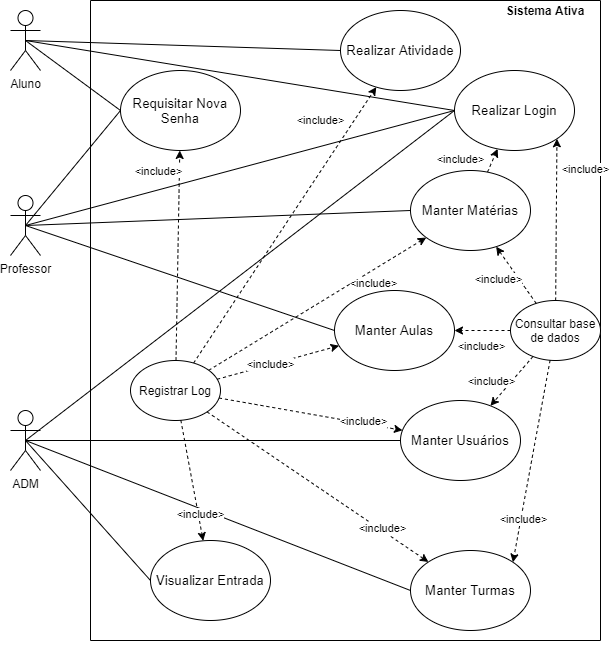

The diagram above was exported from draw.io. Its source (the exported page's mxGraphModel, read from the mxfile embedded in the PNG):
<mxGraphModel dx="1422" dy="745" grid="1" gridSize="10" guides="1" tooltips="1" connect="1" arrows="1" fold="1" page="1" pageScale="1" pageWidth="827" pageHeight="1169" math="0" shadow="0">
  <root>
    <mxCell id="0" />
    <mxCell id="1" parent="0" />
    <mxCell id="SNAybM7rIbxXDNxkc9ob-36" value="" style="endArrow=classic;html=1;dashed=1;" edge="1" parent="1" source="SNAybM7rIbxXDNxkc9ob-21" target="Mz5Zlu6cLXg5VAa9No9a-55">
      <mxGeometry width="50" height="50" relative="1" as="geometry">
        <mxPoint x="400.1863356016179" y="931.6721154487082" as="sourcePoint" />
        <mxPoint x="319.7445300977822" y="777.7721445348877" as="targetPoint" />
      </mxGeometry>
    </mxCell>
    <mxCell id="SNAybM7rIbxXDNxkc9ob-37" value="&amp;lt;include&amp;gt;" style="edgeLabel;html=1;align=center;verticalAlign=middle;resizable=0;points=[];" vertex="1" connectable="0" parent="SNAybM7rIbxXDNxkc9ob-36">
      <mxGeometry x="0.5676" y="2" relative="1" as="geometry">
        <mxPoint x="-14.42" y="-25.47" as="offset" />
      </mxGeometry>
    </mxCell>
    <mxCell id="SNAybM7rIbxXDNxkc9ob-34" value="" style="endArrow=classic;html=1;dashed=1;" edge="1" parent="1" source="SNAybM7rIbxXDNxkc9ob-21" target="Mz5Zlu6cLXg5VAa9No9a-17">
      <mxGeometry width="50" height="50" relative="1" as="geometry">
        <mxPoint x="390.1863356016179" y="921.6721154487082" as="sourcePoint" />
        <mxPoint x="309.7445300977822" y="767.7721445348877" as="targetPoint" />
      </mxGeometry>
    </mxCell>
    <mxCell id="SNAybM7rIbxXDNxkc9ob-35" value="&amp;lt;include&amp;gt;" style="edgeLabel;html=1;align=center;verticalAlign=middle;resizable=0;points=[];" vertex="1" connectable="0" parent="SNAybM7rIbxXDNxkc9ob-34">
      <mxGeometry x="0.5676" y="2" relative="1" as="geometry">
        <mxPoint x="-19.28" y="-24.990000000000002" as="offset" />
      </mxGeometry>
    </mxCell>
    <mxCell id="SNAybM7rIbxXDNxkc9ob-21" value="Registrar Log" style="ellipse;whiteSpace=wrap;html=1;" vertex="1" parent="1">
      <mxGeometry x="210" y="680" width="90" height="60" as="geometry" />
    </mxCell>
    <mxCell id="Mz5Zlu6cLXg5VAa9No9a-15" value="&lt;span style=&quot;color: rgb(0 , 0 , 0) ; font-family: &amp;#34;arial&amp;#34; ; font-size: 13.3333px&quot;&gt;Realizar Login&lt;/span&gt;" style="ellipse;whiteSpace=wrap;html=1;fontColor=#FFFFFF;" parent="1" vertex="1">
      <mxGeometry x="534" y="390" width="120" height="80" as="geometry" />
    </mxCell>
    <mxCell id="Mz5Zlu6cLXg5VAa9No9a-3" value="&lt;span&gt;Professor&lt;/span&gt;" style="shape=umlActor;verticalLabelPosition=bottom;verticalAlign=top;html=1;outlineConnect=0;" parent="1" vertex="1">
      <mxGeometry x="90" y="515" width="30" height="60" as="geometry" />
    </mxCell>
    <mxCell id="Mz5Zlu6cLXg5VAa9No9a-9" value="Aluno" style="shape=umlActor;verticalLabelPosition=bottom;verticalAlign=top;html=1;outlineConnect=0;" parent="1" vertex="1">
      <mxGeometry x="90" y="330" width="30" height="60" as="geometry" />
    </mxCell>
    <mxCell id="Mz5Zlu6cLXg5VAa9No9a-17" value="&lt;span style=&quot;color: rgb(0 , 0 , 0) ; font-family: &amp;#34;arial&amp;#34; ; font-size: 13.3333px&quot;&gt;Requisitar Nova Senha&lt;/span&gt;" style="ellipse;whiteSpace=wrap;html=1;fontColor=#FFFFFF;" parent="1" vertex="1">
      <mxGeometry x="200" y="390" width="120" height="80" as="geometry" />
    </mxCell>
    <mxCell id="Mz5Zlu6cLXg5VAa9No9a-45" value="" style="endArrow=none;html=1;fontColor=#000000;exitX=0.5;exitY=0.5;exitDx=0;exitDy=0;exitPerimeter=0;entryX=0;entryY=0.5;entryDx=0;entryDy=0;" parent="1" source="Mz5Zlu6cLXg5VAa9No9a-9" target="Mz5Zlu6cLXg5VAa9No9a-15" edge="1">
      <mxGeometry width="50" height="50" relative="1" as="geometry">
        <mxPoint x="170" y="365" as="sourcePoint" />
        <mxPoint x="302" y="390" as="targetPoint" />
      </mxGeometry>
    </mxCell>
    <mxCell id="Mz5Zlu6cLXg5VAa9No9a-50" value="&lt;span&gt;ADM&lt;/span&gt;" style="shape=umlActor;verticalLabelPosition=bottom;verticalAlign=top;html=1;outlineConnect=0;fontColor=#000000;" parent="1" vertex="1">
      <mxGeometry x="90" y="730" width="30" height="60" as="geometry" />
    </mxCell>
    <mxCell id="Mz5Zlu6cLXg5VAa9No9a-54" value="" style="endArrow=none;html=1;fontColor=#000000;exitX=0.5;exitY=0.5;exitDx=0;exitDy=0;exitPerimeter=0;entryX=0;entryY=0.5;entryDx=0;entryDy=0;" parent="1" source="Mz5Zlu6cLXg5VAa9No9a-9" target="Mz5Zlu6cLXg5VAa9No9a-17" edge="1">
      <mxGeometry width="50" height="50" relative="1" as="geometry">
        <mxPoint x="155" y="260" as="sourcePoint" />
        <mxPoint x="312.2082219200024" y="289.24804128744233" as="targetPoint" />
      </mxGeometry>
    </mxCell>
    <mxCell id="Mz5Zlu6cLXg5VAa9No9a-55" value="&lt;span style=&quot;color: rgb(0 , 0 , 0) ; font-size: 10pt ; font-family: &amp;#34;arial&amp;#34;&quot;&gt;Realizar Atividade&lt;/span&gt;" style="ellipse;whiteSpace=wrap;html=1;fontColor=#FFFFFF;" parent="1" vertex="1">
      <mxGeometry x="420" y="330" width="120" height="80" as="geometry" />
    </mxCell>
    <mxCell id="Mz5Zlu6cLXg5VAa9No9a-58" value="" style="endArrow=none;html=1;fontColor=#000000;entryX=0;entryY=0.5;entryDx=0;entryDy=0;exitX=0.5;exitY=0.5;exitDx=0;exitDy=0;exitPerimeter=0;" parent="1" source="Mz5Zlu6cLXg5VAa9No9a-3" target="Mz5Zlu6cLXg5VAa9No9a-15" edge="1">
      <mxGeometry width="50" height="50" relative="1" as="geometry">
        <mxPoint x="155" y="260" as="sourcePoint" />
        <mxPoint x="312.2082219200024" y="289.24804128744233" as="targetPoint" />
      </mxGeometry>
    </mxCell>
    <mxCell id="Mz5Zlu6cLXg5VAa9No9a-62" value="" style="endArrow=none;html=1;fontColor=#000000;exitX=0.5;exitY=0.5;exitDx=0;exitDy=0;exitPerimeter=0;entryX=0;entryY=0.5;entryDx=0;entryDy=0;" parent="1" source="Mz5Zlu6cLXg5VAa9No9a-50" target="Mz5Zlu6cLXg5VAa9No9a-15" edge="1">
      <mxGeometry width="50" height="50" relative="1" as="geometry">
        <mxPoint x="155" y="260" as="sourcePoint" />
        <mxPoint x="270" y="350" as="targetPoint" />
      </mxGeometry>
    </mxCell>
    <mxCell id="Mz5Zlu6cLXg5VAa9No9a-63" value="" style="endArrow=none;html=1;fontColor=#000000;entryX=0;entryY=0.5;entryDx=0;entryDy=0;exitX=0.5;exitY=0.5;exitDx=0;exitDy=0;exitPerimeter=0;" parent="1" source="Mz5Zlu6cLXg5VAa9No9a-9" target="Mz5Zlu6cLXg5VAa9No9a-55" edge="1">
      <mxGeometry width="50" height="50" relative="1" as="geometry">
        <mxPoint x="150" y="350" as="sourcePoint" />
        <mxPoint x="250" y="460" as="targetPoint" />
      </mxGeometry>
    </mxCell>
    <mxCell id="Mz5Zlu6cLXg5VAa9No9a-64" value="&lt;span style=&quot;color: rgb(0 , 0 , 0) ; font-family: &amp;#34;arial&amp;#34; ; font-size: 13.3333px&quot;&gt;Manter&amp;nbsp;&lt;/span&gt;&lt;span style=&quot;color: rgb(0 , 0 , 0) ; font-size: 10pt ; font-family: &amp;#34;arial&amp;#34;&quot;&gt;Aulas&lt;/span&gt;" style="ellipse;whiteSpace=wrap;html=1;fontColor=#FFFFFF;" parent="1" vertex="1">
      <mxGeometry x="414" y="610" width="120" height="80" as="geometry" />
    </mxCell>
    <mxCell id="Mz5Zlu6cLXg5VAa9No9a-66" value="" style="endArrow=none;html=1;fontColor=#000000;exitX=0.5;exitY=0.5;exitDx=0;exitDy=0;exitPerimeter=0;entryX=0;entryY=0.5;entryDx=0;entryDy=0;" parent="1" source="Mz5Zlu6cLXg5VAa9No9a-3" target="Mz5Zlu6cLXg5VAa9No9a-17" edge="1">
      <mxGeometry width="50" height="50" relative="1" as="geometry">
        <mxPoint x="155" y="260" as="sourcePoint" />
        <mxPoint x="330" y="360" as="targetPoint" />
      </mxGeometry>
    </mxCell>
    <mxCell id="Mz5Zlu6cLXg5VAa9No9a-69" value="" style="endArrow=none;html=1;fontColor=#000000;entryX=0;entryY=0.5;entryDx=0;entryDy=0;exitX=0.5;exitY=0.5;exitDx=0;exitDy=0;exitPerimeter=0;" parent="1" source="Mz5Zlu6cLXg5VAa9No9a-3" target="Mz5Zlu6cLXg5VAa9No9a-64" edge="1">
      <mxGeometry width="50" height="50" relative="1" as="geometry">
        <mxPoint x="155" y="560" as="sourcePoint" />
        <mxPoint x="300" y="310" as="targetPoint" />
      </mxGeometry>
    </mxCell>
    <mxCell id="Mz5Zlu6cLXg5VAa9No9a-70" value="" style="endArrow=none;html=1;fontColor=#000000;entryX=0;entryY=0.5;entryDx=0;entryDy=0;exitX=0.5;exitY=0.5;exitDx=0;exitDy=0;exitPerimeter=0;" parent="1" source="Mz5Zlu6cLXg5VAa9No9a-3" target="Mz5Zlu6cLXg5VAa9No9a-65" edge="1">
      <mxGeometry width="50" height="50" relative="1" as="geometry">
        <mxPoint x="155" y="560" as="sourcePoint" />
        <mxPoint x="300" y="570" as="targetPoint" />
      </mxGeometry>
    </mxCell>
    <mxCell id="Mz5Zlu6cLXg5VAa9No9a-72" value="&lt;span style=&quot;color: rgb(0 , 0 , 0) ; font-family: &amp;#34;arial&amp;#34; ; font-size: 13.3333px&quot;&gt;Manter&amp;nbsp;&lt;/span&gt;&lt;span style=&quot;color: rgb(0 , 0 , 0) ; font-size: 10pt ; font-family: &amp;#34;arial&amp;#34;&quot;&gt;Turmas&lt;/span&gt;" style="ellipse;whiteSpace=wrap;html=1;fontColor=#FFFFFF;" parent="1" vertex="1">
      <mxGeometry x="490" y="870" width="120" height="80" as="geometry" />
    </mxCell>
    <mxCell id="Mz5Zlu6cLXg5VAa9No9a-73" value="" style="endArrow=none;html=1;fontColor=#000000;entryX=0;entryY=0.5;entryDx=0;entryDy=0;exitX=0.5;exitY=0.5;exitDx=0;exitDy=0;exitPerimeter=0;" parent="1" source="Mz5Zlu6cLXg5VAa9No9a-50" target="Mz5Zlu6cLXg5VAa9No9a-71" edge="1">
      <mxGeometry width="50" height="50" relative="1" as="geometry">
        <mxPoint x="155" y="560" as="sourcePoint" />
        <mxPoint x="300" y="570" as="targetPoint" />
      </mxGeometry>
    </mxCell>
    <mxCell id="Mz5Zlu6cLXg5VAa9No9a-74" value="" style="endArrow=none;html=1;fontColor=#000000;entryX=0;entryY=0.5;entryDx=0;entryDy=0;exitX=0.5;exitY=0.5;exitDx=0;exitDy=0;exitPerimeter=0;" parent="1" source="Mz5Zlu6cLXg5VAa9No9a-50" target="Mz5Zlu6cLXg5VAa9No9a-72" edge="1">
      <mxGeometry width="50" height="50" relative="1" as="geometry">
        <mxPoint x="155" y="860" as="sourcePoint" />
        <mxPoint x="300" y="850" as="targetPoint" />
      </mxGeometry>
    </mxCell>
    <mxCell id="Mz5Zlu6cLXg5VAa9No9a-75" value="&lt;span style=&quot;color: rgb(0 , 0 , 0) ; font-size: 10pt ; font-family: &amp;#34;arial&amp;#34;&quot;&gt;Visualizar Entrada&lt;/span&gt;" style="ellipse;whiteSpace=wrap;html=1;fontColor=#FFFFFF;" parent="1" vertex="1">
      <mxGeometry x="230" y="860" width="120" height="80" as="geometry" />
    </mxCell>
    <mxCell id="Mz5Zlu6cLXg5VAa9No9a-76" value="" style="endArrow=none;html=1;fontColor=#000000;entryX=0;entryY=0.5;entryDx=0;entryDy=0;exitX=0.5;exitY=0.5;exitDx=0;exitDy=0;exitPerimeter=0;" parent="1" source="Mz5Zlu6cLXg5VAa9No9a-50" target="Mz5Zlu6cLXg5VAa9No9a-75" edge="1">
      <mxGeometry width="50" height="50" relative="1" as="geometry">
        <mxPoint x="155" y="860" as="sourcePoint" />
        <mxPoint x="300" y="970" as="targetPoint" />
      </mxGeometry>
    </mxCell>
    <mxCell id="Mz5Zlu6cLXg5VAa9No9a-80" value="" style="endArrow=none;html=1;fontColor=#000000;" parent="1" edge="1">
      <mxGeometry width="50" height="50" relative="1" as="geometry">
        <mxPoint x="170" y="960" as="sourcePoint" />
        <mxPoint x="170" y="320" as="targetPoint" />
      </mxGeometry>
    </mxCell>
    <mxCell id="Mz5Zlu6cLXg5VAa9No9a-81" value="" style="endArrow=none;html=1;fontColor=#000000;" parent="1" edge="1">
      <mxGeometry width="50" height="50" relative="1" as="geometry">
        <mxPoint x="680" y="960" as="sourcePoint" />
        <mxPoint x="680" y="320" as="targetPoint" />
      </mxGeometry>
    </mxCell>
    <mxCell id="Mz5Zlu6cLXg5VAa9No9a-82" value="&lt;br&gt;" style="endArrow=none;html=1;fontColor=#000000;" parent="1" edge="1">
      <mxGeometry width="50" height="50" relative="1" as="geometry">
        <mxPoint x="170" y="960" as="sourcePoint" />
        <mxPoint x="680" y="960" as="targetPoint" />
      </mxGeometry>
    </mxCell>
    <mxCell id="Mz5Zlu6cLXg5VAa9No9a-83" value="" style="endArrow=none;html=1;fontColor=#000000;" parent="1" edge="1">
      <mxGeometry width="50" height="50" relative="1" as="geometry">
        <mxPoint x="170" y="320" as="sourcePoint" />
        <mxPoint x="680" y="320" as="targetPoint" />
      </mxGeometry>
    </mxCell>
    <mxCell id="Mz5Zlu6cLXg5VAa9No9a-84" value="&lt;b&gt;Sistema Ativa&lt;/b&gt;" style="text;html=1;strokeColor=none;fillColor=none;align=center;verticalAlign=middle;whiteSpace=wrap;rounded=0;fontColor=#000000;" parent="1" vertex="1">
      <mxGeometry x="580" y="320" width="90" height="20" as="geometry" />
    </mxCell>
    <mxCell id="3ua6DopeT9MdZNKCrCd8-5" value="Consultar base de dados" style="ellipse;whiteSpace=wrap;html=1;" parent="1" vertex="1">
      <mxGeometry x="590" y="620" width="90" height="60" as="geometry" />
    </mxCell>
    <mxCell id="3ua6DopeT9MdZNKCrCd8-7" value="" style="endArrow=classic;html=1;dashed=1;" parent="1" source="3ua6DopeT9MdZNKCrCd8-5" target="Mz5Zlu6cLXg5VAa9No9a-71" edge="1">
      <mxGeometry width="50" height="50" relative="1" as="geometry">
        <mxPoint x="250" y="760" as="sourcePoint" />
        <mxPoint x="300" y="710" as="targetPoint" />
      </mxGeometry>
    </mxCell>
    <mxCell id="SNAybM7rIbxXDNxkc9ob-3" value="&amp;lt;include&amp;gt;" style="edgeLabel;html=1;align=center;verticalAlign=middle;resizable=0;points=[];" vertex="1" connectable="0" parent="3ua6DopeT9MdZNKCrCd8-7">
      <mxGeometry x="0.5676" y="2" relative="1" as="geometry">
        <mxPoint x="-10.7" y="-15.91" as="offset" />
      </mxGeometry>
    </mxCell>
    <mxCell id="SNAybM7rIbxXDNxkc9ob-4" value="" style="endArrow=classic;html=1;dashed=1;" edge="1" parent="1" source="3ua6DopeT9MdZNKCrCd8-5" target="Mz5Zlu6cLXg5VAa9No9a-64">
      <mxGeometry width="50" height="50" relative="1" as="geometry">
        <mxPoint x="490.0732899509187" y="708.2885062838445" as="sourcePoint" />
        <mxPoint x="359.8781449718258" y="702.5480061690141" as="targetPoint" />
      </mxGeometry>
    </mxCell>
    <mxCell id="SNAybM7rIbxXDNxkc9ob-5" value="&amp;lt;include&amp;gt;" style="edgeLabel;html=1;align=center;verticalAlign=middle;resizable=0;points=[];" vertex="1" connectable="0" parent="SNAybM7rIbxXDNxkc9ob-4">
      <mxGeometry x="0.5676" y="2" relative="1" as="geometry">
        <mxPoint x="13.999999999999996" y="13.080000000000002" as="offset" />
      </mxGeometry>
    </mxCell>
    <mxCell id="SNAybM7rIbxXDNxkc9ob-8" value="" style="endArrow=classic;html=1;dashed=1;entryX=1;entryY=1;entryDx=0;entryDy=0;" edge="1" parent="1" source="3ua6DopeT9MdZNKCrCd8-5" target="Mz5Zlu6cLXg5VAa9No9a-15">
      <mxGeometry width="50" height="50" relative="1" as="geometry">
        <mxPoint x="510.0732899509187" y="728.2885062838445" as="sourcePoint" />
        <mxPoint x="379.8781449718258" y="722.5480061690141" as="targetPoint" />
      </mxGeometry>
    </mxCell>
    <mxCell id="SNAybM7rIbxXDNxkc9ob-9" value="&amp;lt;include&amp;gt;" style="edgeLabel;html=1;align=center;verticalAlign=middle;resizable=0;points=[];" vertex="1" connectable="0" parent="SNAybM7rIbxXDNxkc9ob-8">
      <mxGeometry x="0.5676" y="2" relative="1" as="geometry">
        <mxPoint x="30.520000000000014" y="-4.059999999999995" as="offset" />
      </mxGeometry>
    </mxCell>
    <mxCell id="SNAybM7rIbxXDNxkc9ob-14" value="" style="endArrow=classic;html=1;dashed=1;" edge="1" source="3ua6DopeT9MdZNKCrCd8-5" parent="1" target="Mz5Zlu6cLXg5VAa9No9a-65">
      <mxGeometry width="50" height="50" relative="1" as="geometry">
        <mxPoint x="567.3999243690275" y="770.4309557482475" as="sourcePoint" />
        <mxPoint x="521.5008246400882" y="592.3435375327849" as="targetPoint" />
      </mxGeometry>
    </mxCell>
    <mxCell id="SNAybM7rIbxXDNxkc9ob-15" value="&amp;lt;include&amp;gt;" style="edgeLabel;html=1;align=center;verticalAlign=middle;resizable=0;points=[];" vertex="1" connectable="0" parent="SNAybM7rIbxXDNxkc9ob-14">
      <mxGeometry x="0.5676" y="2" relative="1" as="geometry">
        <mxPoint x="-5.210000000000001" y="18.83" as="offset" />
      </mxGeometry>
    </mxCell>
    <mxCell id="SNAybM7rIbxXDNxkc9ob-17" value="" style="endArrow=classic;html=1;dashed=1;entryX=1;entryY=0;entryDx=0;entryDy=0;" edge="1" parent="1" source="3ua6DopeT9MdZNKCrCd8-5" target="Mz5Zlu6cLXg5VAa9No9a-72">
      <mxGeometry width="50" height="50" relative="1" as="geometry">
        <mxPoint x="710.0898599083484" y="681.894942619901" as="sourcePoint" />
        <mxPoint x="359.87000466192217" y="697.3683514434322" as="targetPoint" />
      </mxGeometry>
    </mxCell>
    <mxCell id="SNAybM7rIbxXDNxkc9ob-18" value="&amp;lt;include&amp;gt;" style="edgeLabel;html=1;align=center;verticalAlign=middle;resizable=0;points=[];" vertex="1" connectable="0" parent="SNAybM7rIbxXDNxkc9ob-17">
      <mxGeometry x="0.5676" y="2" relative="1" as="geometry">
        <mxPoint as="offset" />
      </mxGeometry>
    </mxCell>
    <mxCell id="SNAybM7rIbxXDNxkc9ob-22" value="" style="endArrow=classic;html=1;dashed=1;" edge="1" parent="1" source="SNAybM7rIbxXDNxkc9ob-21" target="Mz5Zlu6cLXg5VAa9No9a-71">
      <mxGeometry width="50" height="50" relative="1" as="geometry">
        <mxPoint x="410.06" y="770" as="sourcePoint" />
        <mxPoint x="490.00336950130196" y="718.262511028948" as="targetPoint" />
      </mxGeometry>
    </mxCell>
    <mxCell id="SNAybM7rIbxXDNxkc9ob-23" value="&amp;lt;include&amp;gt;" style="edgeLabel;html=1;align=center;verticalAlign=middle;resizable=0;points=[];" vertex="1" connectable="0" parent="SNAybM7rIbxXDNxkc9ob-22">
      <mxGeometry x="0.5676" y="2" relative="1" as="geometry">
        <mxPoint as="offset" />
      </mxGeometry>
    </mxCell>
    <mxCell id="SNAybM7rIbxXDNxkc9ob-24" value="" style="endArrow=classic;html=1;dashed=1;" edge="1" parent="1" source="SNAybM7rIbxXDNxkc9ob-21" target="Mz5Zlu6cLXg5VAa9No9a-64">
      <mxGeometry width="50" height="50" relative="1" as="geometry">
        <mxPoint x="650.1332899509187" y="718.2885062838445" as="sourcePoint" />
        <mxPoint x="574.9550680943751" y="651.1456082630516" as="targetPoint" />
      </mxGeometry>
    </mxCell>
    <mxCell id="SNAybM7rIbxXDNxkc9ob-25" value="&amp;lt;include&amp;gt;" style="edgeLabel;html=1;align=center;verticalAlign=middle;resizable=0;points=[];" vertex="1" connectable="0" parent="SNAybM7rIbxXDNxkc9ob-24">
      <mxGeometry x="0.5676" y="2" relative="1" as="geometry">
        <mxPoint x="-41.72" y="13.080000000000002" as="offset" />
      </mxGeometry>
    </mxCell>
    <mxCell id="SNAybM7rIbxXDNxkc9ob-26" value="" style="endArrow=classic;html=1;dashed=1;" edge="1" parent="1" source="Mz5Zlu6cLXg5VAa9No9a-65" target="Mz5Zlu6cLXg5VAa9No9a-15">
      <mxGeometry width="50" height="50" relative="1" as="geometry">
        <mxPoint x="670.1332899509187" y="738.2885062838445" as="sourcePoint" />
        <mxPoint x="703.3235418385711" y="499.01041717226826" as="targetPoint" />
      </mxGeometry>
    </mxCell>
    <mxCell id="SNAybM7rIbxXDNxkc9ob-27" value="&amp;lt;include&amp;gt;" style="edgeLabel;html=1;align=center;verticalAlign=middle;resizable=0;points=[];" vertex="1" connectable="0" parent="SNAybM7rIbxXDNxkc9ob-26">
      <mxGeometry x="0.5676" y="2" relative="1" as="geometry">
        <mxPoint x="-33.13999999999999" y="6.020000000000003" as="offset" />
      </mxGeometry>
    </mxCell>
    <mxCell id="SNAybM7rIbxXDNxkc9ob-28" value="" style="endArrow=classic;html=1;dashed=1;" edge="1" parent="1" source="SNAybM7rIbxXDNxkc9ob-21" target="Mz5Zlu6cLXg5VAa9No9a-65">
      <mxGeometry width="50" height="50" relative="1" as="geometry">
        <mxPoint x="727.4599243690275" y="780.4309557482475" as="sourcePoint" />
        <mxPoint x="646.3231888824505" y="596.8676508360929" as="targetPoint" />
      </mxGeometry>
    </mxCell>
    <mxCell id="SNAybM7rIbxXDNxkc9ob-29" value="&amp;lt;include&amp;gt;" style="edgeLabel;html=1;align=center;verticalAlign=middle;resizable=0;points=[];" vertex="1" connectable="0" parent="SNAybM7rIbxXDNxkc9ob-28">
      <mxGeometry x="0.5676" y="2" relative="1" as="geometry">
        <mxPoint x="-5.210000000000001" y="18.83" as="offset" />
      </mxGeometry>
    </mxCell>
    <mxCell id="SNAybM7rIbxXDNxkc9ob-30" value="" style="endArrow=classic;html=1;dashed=1;" edge="1" parent="1" source="SNAybM7rIbxXDNxkc9ob-21" target="Mz5Zlu6cLXg5VAa9No9a-72">
      <mxGeometry width="50" height="50" relative="1" as="geometry">
        <mxPoint x="870.1498599083484" y="691.894942619901" as="sourcePoint" />
        <mxPoint x="648.816534487968" y="809.4645485852373" as="targetPoint" />
      </mxGeometry>
    </mxCell>
    <mxCell id="SNAybM7rIbxXDNxkc9ob-31" value="&amp;lt;include&amp;gt;" style="edgeLabel;html=1;align=center;verticalAlign=middle;resizable=0;points=[];" vertex="1" connectable="0" parent="SNAybM7rIbxXDNxkc9ob-30">
      <mxGeometry x="0.5676" y="2" relative="1" as="geometry">
        <mxPoint as="offset" />
      </mxGeometry>
    </mxCell>
    <mxCell id="SNAybM7rIbxXDNxkc9ob-32" value="" style="endArrow=classic;html=1;dashed=1;" edge="1" parent="1" source="SNAybM7rIbxXDNxkc9ob-21" target="Mz5Zlu6cLXg5VAa9No9a-75">
      <mxGeometry width="50" height="50" relative="1" as="geometry">
        <mxPoint x="380.1863356016179" y="911.6721154487082" as="sourcePoint" />
        <mxPoint x="299.7445300977822" y="757.7721445348877" as="targetPoint" />
      </mxGeometry>
    </mxCell>
    <mxCell id="SNAybM7rIbxXDNxkc9ob-33" value="&amp;lt;include&amp;gt;" style="edgeLabel;html=1;align=center;verticalAlign=middle;resizable=0;points=[];" vertex="1" connectable="0" parent="SNAybM7rIbxXDNxkc9ob-32">
      <mxGeometry x="0.5676" y="2" relative="1" as="geometry">
        <mxPoint as="offset" />
      </mxGeometry>
    </mxCell>
    <mxCell id="Mz5Zlu6cLXg5VAa9No9a-71" value="&lt;span style=&quot;color: rgb(0 , 0 , 0) ; font-family: &amp;#34;arial&amp;#34; ; font-size: 13.3333px&quot;&gt;Manter&amp;nbsp;&lt;/span&gt;&lt;span style=&quot;color: rgb(0 , 0 , 0) ; font-size: 10pt ; font-family: &amp;#34;arial&amp;#34;&quot;&gt;Usuários&lt;/span&gt;" style="ellipse;whiteSpace=wrap;html=1;fontColor=#FFFFFF;" parent="1" vertex="1">
      <mxGeometry x="480" y="720" width="120" height="80" as="geometry" />
    </mxCell>
    <mxCell id="Mz5Zlu6cLXg5VAa9No9a-65" value="&lt;span style=&quot;color: rgb(0 , 0 , 0) ; font-size: 10pt ; font-family: &amp;#34;arial&amp;#34;&quot;&gt;Manter Matérias&lt;/span&gt;" style="ellipse;whiteSpace=wrap;html=1;fontColor=#FFFFFF;" parent="1" vertex="1">
      <mxGeometry x="490" y="490" width="120" height="80" as="geometry" />
    </mxCell>
  </root>
</mxGraphModel>